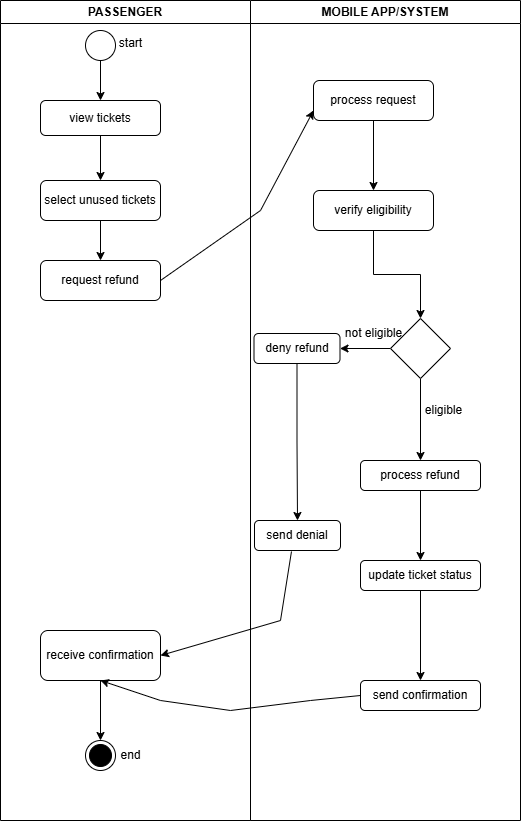

The diagram above was exported from draw.io. Its source (the exported page's mxGraphModel, read from the mxfile embedded in the PNG):
<mxGraphModel dx="872" dy="439" grid="1" gridSize="10" guides="1" tooltips="1" connect="1" arrows="1" fold="1" page="1" pageScale="1" pageWidth="827" pageHeight="1169" math="0" shadow="0">
  <root>
    <mxCell id="0" />
    <mxCell id="1" parent="0" />
    <mxCell id="ivWfJalH6FDmuY6JsGja-1" value="MOBILE APP/SYSTEM" style="swimlane;whiteSpace=wrap;html=1;" parent="1" vertex="1">
      <mxGeometry x="410" y="130" width="270" height="820" as="geometry" />
    </mxCell>
    <mxCell id="ivWfJalH6FDmuY6JsGja-14" value="" style="edgeStyle=orthogonalEdgeStyle;rounded=0;orthogonalLoop=1;jettySize=auto;html=1;" parent="ivWfJalH6FDmuY6JsGja-1" source="ivWfJalH6FDmuY6JsGja-10" target="ivWfJalH6FDmuY6JsGja-12" edge="1">
      <mxGeometry relative="1" as="geometry" />
    </mxCell>
    <mxCell id="ivWfJalH6FDmuY6JsGja-10" value="process request" style="rounded=1;whiteSpace=wrap;html=1;" parent="ivWfJalH6FDmuY6JsGja-1" vertex="1">
      <mxGeometry x="63" y="80" width="120" height="40" as="geometry" />
    </mxCell>
    <mxCell id="ivWfJalH6FDmuY6JsGja-16" value="" style="edgeStyle=orthogonalEdgeStyle;rounded=0;orthogonalLoop=1;jettySize=auto;html=1;" parent="ivWfJalH6FDmuY6JsGja-1" source="ivWfJalH6FDmuY6JsGja-12" target="ivWfJalH6FDmuY6JsGja-15" edge="1">
      <mxGeometry relative="1" as="geometry" />
    </mxCell>
    <mxCell id="ivWfJalH6FDmuY6JsGja-12" value="verify eligibility" style="rounded=1;whiteSpace=wrap;html=1;" parent="ivWfJalH6FDmuY6JsGja-1" vertex="1">
      <mxGeometry x="63" y="190" width="120" height="40" as="geometry" />
    </mxCell>
    <mxCell id="ivWfJalH6FDmuY6JsGja-18" value="" style="edgeStyle=orthogonalEdgeStyle;rounded=0;orthogonalLoop=1;jettySize=auto;html=1;" parent="ivWfJalH6FDmuY6JsGja-1" source="ivWfJalH6FDmuY6JsGja-15" target="ivWfJalH6FDmuY6JsGja-17" edge="1">
      <mxGeometry relative="1" as="geometry" />
    </mxCell>
    <mxCell id="ivWfJalH6FDmuY6JsGja-21" value="" style="edgeStyle=orthogonalEdgeStyle;rounded=0;orthogonalLoop=1;jettySize=auto;html=1;" parent="ivWfJalH6FDmuY6JsGja-1" source="ivWfJalH6FDmuY6JsGja-15" target="ivWfJalH6FDmuY6JsGja-20" edge="1">
      <mxGeometry relative="1" as="geometry" />
    </mxCell>
    <mxCell id="ivWfJalH6FDmuY6JsGja-15" value="" style="rhombus;whiteSpace=wrap;html=1;" parent="ivWfJalH6FDmuY6JsGja-1" vertex="1">
      <mxGeometry x="140" y="318" width="60" height="60" as="geometry" />
    </mxCell>
    <mxCell id="ivWfJalH6FDmuY6JsGja-28" value="" style="edgeStyle=orthogonalEdgeStyle;rounded=0;orthogonalLoop=1;jettySize=auto;html=1;" parent="ivWfJalH6FDmuY6JsGja-1" source="ivWfJalH6FDmuY6JsGja-17" target="ivWfJalH6FDmuY6JsGja-27" edge="1">
      <mxGeometry relative="1" as="geometry" />
    </mxCell>
    <mxCell id="ivWfJalH6FDmuY6JsGja-17" value="deny refund" style="rounded=1;whiteSpace=wrap;html=1;" parent="ivWfJalH6FDmuY6JsGja-1" vertex="1">
      <mxGeometry x="3.5" y="333" width="86" height="30" as="geometry" />
    </mxCell>
    <mxCell id="ivWfJalH6FDmuY6JsGja-19" value="not eligible" style="text;html=1;align=center;verticalAlign=middle;resizable=0;points=[];autosize=1;strokeColor=none;fillColor=none;" parent="ivWfJalH6FDmuY6JsGja-1" vertex="1">
      <mxGeometry x="83" y="318" width="80" height="30" as="geometry" />
    </mxCell>
    <mxCell id="ivWfJalH6FDmuY6JsGja-24" value="" style="edgeStyle=orthogonalEdgeStyle;rounded=0;orthogonalLoop=1;jettySize=auto;html=1;" parent="ivWfJalH6FDmuY6JsGja-1" source="ivWfJalH6FDmuY6JsGja-20" target="ivWfJalH6FDmuY6JsGja-23" edge="1">
      <mxGeometry relative="1" as="geometry" />
    </mxCell>
    <mxCell id="ivWfJalH6FDmuY6JsGja-20" value="process refund" style="rounded=1;whiteSpace=wrap;html=1;" parent="ivWfJalH6FDmuY6JsGja-1" vertex="1">
      <mxGeometry x="110" y="460" width="120" height="30" as="geometry" />
    </mxCell>
    <mxCell id="ivWfJalH6FDmuY6JsGja-22" value="eligible" style="text;html=1;align=center;verticalAlign=middle;resizable=0;points=[];autosize=1;strokeColor=none;fillColor=none;" parent="ivWfJalH6FDmuY6JsGja-1" vertex="1">
      <mxGeometry x="163" y="395" width="60" height="30" as="geometry" />
    </mxCell>
    <mxCell id="ivWfJalH6FDmuY6JsGja-26" value="" style="edgeStyle=orthogonalEdgeStyle;rounded=0;orthogonalLoop=1;jettySize=auto;html=1;" parent="ivWfJalH6FDmuY6JsGja-1" source="ivWfJalH6FDmuY6JsGja-23" target="ivWfJalH6FDmuY6JsGja-25" edge="1">
      <mxGeometry relative="1" as="geometry" />
    </mxCell>
    <mxCell id="ivWfJalH6FDmuY6JsGja-23" value="update ticket status" style="rounded=1;whiteSpace=wrap;html=1;" parent="ivWfJalH6FDmuY6JsGja-1" vertex="1">
      <mxGeometry x="110" y="560" width="120" height="30" as="geometry" />
    </mxCell>
    <mxCell id="ivWfJalH6FDmuY6JsGja-25" value="send confirmation" style="rounded=1;whiteSpace=wrap;html=1;" parent="ivWfJalH6FDmuY6JsGja-1" vertex="1">
      <mxGeometry x="110" y="680" width="120" height="30" as="geometry" />
    </mxCell>
    <mxCell id="ivWfJalH6FDmuY6JsGja-27" value="send denial" style="rounded=1;whiteSpace=wrap;html=1;" parent="ivWfJalH6FDmuY6JsGja-1" vertex="1">
      <mxGeometry x="4" y="520" width="86" height="30" as="geometry" />
    </mxCell>
    <mxCell id="ivWfJalH6FDmuY6JsGja-2" value="PASSENGER" style="swimlane;whiteSpace=wrap;html=1;" parent="1" vertex="1">
      <mxGeometry x="160" y="130" width="250" height="820" as="geometry" />
    </mxCell>
    <mxCell id="ivWfJalH6FDmuY6JsGja-5" value="" style="edgeStyle=orthogonalEdgeStyle;rounded=0;orthogonalLoop=1;jettySize=auto;html=1;" parent="ivWfJalH6FDmuY6JsGja-2" source="ivWfJalH6FDmuY6JsGja-3" target="ivWfJalH6FDmuY6JsGja-4" edge="1">
      <mxGeometry relative="1" as="geometry" />
    </mxCell>
    <mxCell id="ivWfJalH6FDmuY6JsGja-3" value="" style="ellipse;whiteSpace=wrap;html=1;aspect=fixed;" parent="ivWfJalH6FDmuY6JsGja-2" vertex="1">
      <mxGeometry x="85" y="30" width="30" height="30" as="geometry" />
    </mxCell>
    <mxCell id="ivWfJalH6FDmuY6JsGja-7" value="" style="edgeStyle=orthogonalEdgeStyle;rounded=0;orthogonalLoop=1;jettySize=auto;html=1;" parent="ivWfJalH6FDmuY6JsGja-2" source="ivWfJalH6FDmuY6JsGja-4" target="ivWfJalH6FDmuY6JsGja-6" edge="1">
      <mxGeometry relative="1" as="geometry" />
    </mxCell>
    <mxCell id="ivWfJalH6FDmuY6JsGja-4" value="view tickets" style="rounded=1;whiteSpace=wrap;html=1;" parent="ivWfJalH6FDmuY6JsGja-2" vertex="1">
      <mxGeometry x="40" y="100" width="120" height="35" as="geometry" />
    </mxCell>
    <mxCell id="ivWfJalH6FDmuY6JsGja-9" value="" style="edgeStyle=orthogonalEdgeStyle;rounded=0;orthogonalLoop=1;jettySize=auto;html=1;" parent="ivWfJalH6FDmuY6JsGja-2" source="ivWfJalH6FDmuY6JsGja-6" target="ivWfJalH6FDmuY6JsGja-8" edge="1">
      <mxGeometry relative="1" as="geometry" />
    </mxCell>
    <mxCell id="ivWfJalH6FDmuY6JsGja-6" value="select unused tickets" style="rounded=1;whiteSpace=wrap;html=1;" parent="ivWfJalH6FDmuY6JsGja-2" vertex="1">
      <mxGeometry x="40" y="180" width="120" height="40" as="geometry" />
    </mxCell>
    <mxCell id="ivWfJalH6FDmuY6JsGja-8" value="request refund" style="whiteSpace=wrap;html=1;rounded=1;" parent="ivWfJalH6FDmuY6JsGja-2" vertex="1">
      <mxGeometry x="40" y="260" width="120" height="40" as="geometry" />
    </mxCell>
    <mxCell id="ivWfJalH6FDmuY6JsGja-34" value="" style="edgeStyle=orthogonalEdgeStyle;rounded=0;orthogonalLoop=1;jettySize=auto;html=1;" parent="ivWfJalH6FDmuY6JsGja-2" source="ivWfJalH6FDmuY6JsGja-29" target="ivWfJalH6FDmuY6JsGja-33" edge="1">
      <mxGeometry relative="1" as="geometry" />
    </mxCell>
    <mxCell id="ivWfJalH6FDmuY6JsGja-29" value="receive confirmation" style="rounded=1;whiteSpace=wrap;html=1;" parent="ivWfJalH6FDmuY6JsGja-2" vertex="1">
      <mxGeometry x="40" y="630" width="120" height="50" as="geometry" />
    </mxCell>
    <mxCell id="ivWfJalH6FDmuY6JsGja-33" value="" style="ellipse;html=1;shape=endState;fillColor=#000000;strokeColor=#000000;" parent="ivWfJalH6FDmuY6JsGja-2" vertex="1">
      <mxGeometry x="85" y="740" width="30" height="30" as="geometry" />
    </mxCell>
    <mxCell id="ivWfJalH6FDmuY6JsGja-35" value="end" style="text;html=1;align=center;verticalAlign=middle;resizable=0;points=[];autosize=1;strokeColor=none;fillColor=none;" parent="ivWfJalH6FDmuY6JsGja-2" vertex="1">
      <mxGeometry x="110" y="740" width="40" height="30" as="geometry" />
    </mxCell>
    <mxCell id="ivWfJalH6FDmuY6JsGja-11" value="" style="endArrow=classic;html=1;rounded=0;exitX=1;exitY=0.5;exitDx=0;exitDy=0;entryX=0;entryY=0.75;entryDx=0;entryDy=0;entryPerimeter=0;" parent="1" source="ivWfJalH6FDmuY6JsGja-8" target="ivWfJalH6FDmuY6JsGja-10" edge="1">
      <mxGeometry width="50" height="50" relative="1" as="geometry">
        <mxPoint x="390" y="340" as="sourcePoint" />
        <mxPoint x="440" y="290" as="targetPoint" />
        <Array as="points">
          <mxPoint x="420" y="340" />
        </Array>
      </mxGeometry>
    </mxCell>
    <mxCell id="ivWfJalH6FDmuY6JsGja-31" value="" style="endArrow=classic;html=1;rounded=0;exitX=0.43;exitY=1.033;exitDx=0;exitDy=0;entryX=1;entryY=0.5;entryDx=0;entryDy=0;exitPerimeter=0;" parent="1" source="ivWfJalH6FDmuY6JsGja-27" target="ivWfJalH6FDmuY6JsGja-29" edge="1">
      <mxGeometry width="50" height="50" relative="1" as="geometry">
        <mxPoint x="390" y="810" as="sourcePoint" />
        <mxPoint x="440" y="760" as="targetPoint" />
        <Array as="points">
          <mxPoint x="440" y="750" />
        </Array>
      </mxGeometry>
    </mxCell>
    <mxCell id="ivWfJalH6FDmuY6JsGja-32" value="" style="endArrow=classic;html=1;rounded=0;exitX=0;exitY=0.5;exitDx=0;exitDy=0;entryX=0.5;entryY=1;entryDx=0;entryDy=0;" parent="1" source="ivWfJalH6FDmuY6JsGja-25" target="ivWfJalH6FDmuY6JsGja-29" edge="1">
      <mxGeometry width="50" height="50" relative="1" as="geometry">
        <mxPoint x="390" y="810" as="sourcePoint" />
        <mxPoint x="440" y="760" as="targetPoint" />
        <Array as="points">
          <mxPoint x="470" y="830" />
          <mxPoint x="390" y="840" />
          <mxPoint x="320" y="830" />
        </Array>
      </mxGeometry>
    </mxCell>
    <mxCell id="ivWfJalH6FDmuY6JsGja-36" value="start" style="text;html=1;align=center;verticalAlign=middle;resizable=0;points=[];autosize=1;strokeColor=none;fillColor=none;" parent="1" vertex="1">
      <mxGeometry x="265" y="158" width="50" height="30" as="geometry" />
    </mxCell>
  </root>
</mxGraphModel>